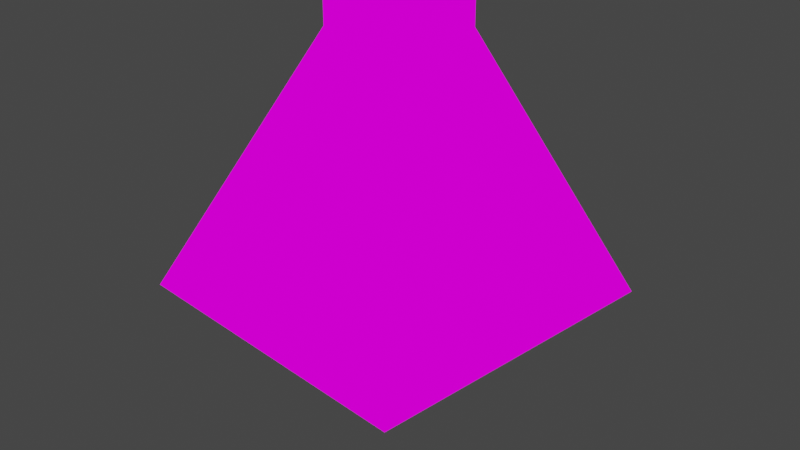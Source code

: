 # Source: walls_tilemap_2.blend  (saved by Blender 2.83.21; exported with 4.5.12 LTS)
import bpy
from mathutils import Matrix  # noqa: F401  (used for matrix-valued properties, if any)

bpy.ops.wm.read_factory_settings(use_empty=True)
scene = bpy.context.scene
scene.name = 'Scene'

# ---- collections
col_collection = bpy.data.collections.new('Collection'); scene.collection.children.link(col_collection)
col_rock_tiles = bpy.data.collections.new('Rock Tiles'); scene.collection.children.link(col_rock_tiles)

# ---- images (referenced by path relative to the original .blend; pixels are not part of the script)
import os
ASSET_DIR = os.environ.get("B2B_ASSET_DIR", "")  # directory of the original .blend (textures are referenced by path, not embedded)
HERE = os.path.dirname(os.path.abspath(__file__))  # packed textures are extracted next to this script under _unpacked/

def load_image(name, relpath, width, height, colorspace="sRGB"):
    """Load a texture the original file referenced (path relative to the .blend, or extracted next to this script)."""
    p = next((c for c in (os.path.join(HERE, relpath), os.path.join(ASSET_DIR, relpath)) if relpath and os.path.exists(c)), "")
    if p:
        img = bpy.data.images.load(p, check_existing=True)
        img.name = name
    else:  # same state as the original file: an image datablock whose file is absent (Cycles renders it pink)
        img = bpy.data.images.new(name, width, height)
        img.source = "FILE"
        img.filepath = "//" + (relpath or name)
    img.colorspace_settings.name = colorspace
    return img
img_walls_tileset_png = load_image('walls_tileset.png', 'Tilesets/walls_tileset.png', 1024, 1024, 'sRGB')

# ---- materials (node trees are filled in below, after node groups)
mat_walls_tileset = bpy.data.materials.new('walls_tileset')
mat_walls_tileset.alpha_threshold = 0.0
mat_walls_tileset.use_transparent_shadow = False
mat_walls_tileset.line_color = (0.0, 0.0, 0.0, 1.0)

# ---- material node trees
mat_walls_tileset.use_nodes = True; mat_walls_tileset.node_tree.nodes.clear()
_N = mat_walls_tileset.node_tree.nodes; _L = mat_walls_tileset.node_tree.links
n0 = _N.new('ShaderNodeOutputMaterial'); n0.name = 'Material Output'; n0.location = (400, 0)
n1 = _N.new('ShaderNodeLightPath'); n1.name = 'Light Path'; n1.location = (0, 250)
n2 = _N.new('ShaderNodeBsdfTransparent'); n2.name = 'Transparent BSDF'; n2.location = (-200, -100)
n3 = _N.new('ShaderNodeEmission'); n3.name = 'Emission'; n3.location = (-200, -200)
n4 = _N.new('ShaderNodeMixShader'); n4.name = 'Mix Shader'; n4.location = (200, 0)
n5 = _N.new('ShaderNodeMixShader'); n5.name = 'Mix Shader.001'; n5.location = (0, -100)
n6 = _N.new('ShaderNodeTexImage'); n6.name = 'Image Texture'; n6.location = (-500, 100)
n6.image = img_walls_tileset_png
n6.interpolation = 'Closest'
_L.new(n6.outputs[0], n3.inputs[0])
_L.new(n6.outputs[1], n5.inputs[0])
_L.new(n2.outputs[0], n5.inputs[1])
_L.new(n2.outputs[0], n4.inputs[1])
_L.new(n3.outputs[0], n5.inputs[2])
_L.new(n5.outputs[0], n4.inputs[2])
_L.new(n1.outputs[0], n4.inputs[0])
_L.new(n4.outputs[0], n0.inputs[0])
n0.is_active_output = True

# ---- world
world_world = bpy.data.worlds.new('World'); scene.world = world_world
world_world.use_nodes = True; world_world.node_tree.nodes.clear()
_N = world_world.node_tree.nodes; _L = world_world.node_tree.links
n0 = _N.new('ShaderNodeOutputWorld'); n0.name = 'World Output'; n0.location = (300, 300)
n1 = _N.new('ShaderNodeBackground'); n1.name = 'Background'; n1.location = (10, 300)
n1.inputs[0].default_value = (0.05088, 0.05088, 0.05088, 1.0)
_L.new(n1.outputs[0], n0.inputs[0])
n0.is_active_output = True
world_world.color = (0.05088, 0.05088, 0.05088)
world_world.use_sun_shadow = False
world_world.sun_shadow_jitter_overblur = 0.0

# ---- cameras
cam_camera = bpy.data.cameras.new('Camera')
cam_camera.clip_end = 100.0
cam_camera.ortho_scale = 7.314

# ---- lights
light_light = bpy.data.lights.new('Light', 'POINT')
light_light.transmission_factor = 0.0
light_light.energy = 1000.0
light_light.shadow_soft_size = 0.1
light_light.shadow_maximum_resolution = 0.006
light_light.use_absolute_resolution = True

# ---- meshes
me_cube = bpy.data.meshes.new('Cube')
me_cube.from_pydata([], [], [])
_uv = me_cube.uv_layers.new(name='UVMap')
_uv.uv.foreach_set('vector', [])
me_cube.materials.append(mat_walls_tileset)
me_cube.use_remesh_preserve_volume = False
me_cube.use_remesh_preserve_attributes = False
me_cube.use_mirror_vertex_groups = False
me_cube.update()
me_cube_001 = bpy.data.meshes.new('Cube.001')
me_cube_001.from_pydata([(-0.5, -0.5, 0.0), (0.5, -0.5, 0.0), (0.5, 0.5, 0.0), (-0.5, 0.5, 0.0)], [], [(0, 1, 2, 3)])
_uv = me_cube_001.uv_layers.new(name='UVMap')
_uv.uv.foreach_set('vector', [0.1112, 0.6251, 0.2221, 0.6251, 0.2221, 0.7499, 0.1112, 0.7499])
me_cube_001.materials.append(mat_walls_tileset)
me_cube_001.use_remesh_preserve_volume = False
me_cube_001.use_remesh_preserve_attributes = False
me_cube_001.use_mirror_vertex_groups = False
me_cube_001.update()
me_cube_002 = bpy.data.meshes.new('Cube.002')
me_cube_002.from_pydata([(-0.5, -0.5, 0.0), (0.5, -0.5, 1.0), (-0.5, -0.5, 1.0), (-0.5, 0.5, 0.0), (0.5, -0.5, 0.0), (0.5, 0.5, 0.0)], [], [(0, 4, 1, 2), (3, 0, 4, 5)])
_uv = me_cube_002.uv_layers.new(name='UVMap')
_uv.uv.foreach_set('vector', [0.1112, 0.5001, 0.2221, 0.5001, 0.2221, 0.6249, 0.1112, 0.6249, 8.68e-05, 0.8751, 0.111, 0.8751, 0.111, 0.9999, 8.68e-05, 0.9999])
me_cube_002.materials.append(mat_walls_tileset)
me_cube_002.use_remesh_preserve_volume = False
me_cube_002.use_remesh_preserve_attributes = False
me_cube_002.use_mirror_vertex_groups = False
me_cube_002.update()
me_cube_003 = bpy.data.meshes.new('Cube.003')
me_cube_003.from_pydata([(-0.5, -0.5, 1.0), (0.5, 0.5, 1.0), (0.5, -0.5, 1.0), (-0.5, 0.5, 0.0), (-0.5, -0.5, 0.0), (0.5, -0.5, 0.0), (0.5, 0.5, 0.0)], [], [(4, 5, 2, 0), (5, 6, 1, 2), (3, 4, 5, 6)])
_uv = me_cube_003.uv_layers.new(name='UVMap')
_uv.uv.foreach_set('vector', [0.2223, 0.5001, 0.3332, 0.5001, 0.3332, 0.6249, 0.2223, 0.6249, 8.68e-05, 0.5001, 0.111, 0.5001, 0.111, 0.6249, 8.68e-05, 0.6249, 8.68e-05, 0.8751, 0.111, 0.8751, 0.111, 0.9999, 8.68e-05, 0.9999])
me_cube_003.materials.append(mat_walls_tileset)
me_cube_003.use_remesh_preserve_volume = False
me_cube_003.use_remesh_preserve_attributes = False
me_cube_003.use_mirror_vertex_groups = False
me_cube_003.update()
me_cube_011 = bpy.data.meshes.new('Cube.011')
me_cube_011.from_pydata([(-0.5, -0.5, 0.25), (0.5, 0.5, 0.25), (0.5, -0.5, 0.25), (-0.5, 0.5, 0.0), (-0.5, -0.5, 0.0), (0.5, -0.5, 0.0), (0.5, 0.5, 0.0)], [], [(4, 5, 2, 0), (5, 6, 1, 2), (3, 4, 5, 6)])
_uv = me_cube_011.uv_layers.new(name='UVMap')
_uv.uv.foreach_set('vector', [0.2223, 0.5001, 0.3332, 0.5001, 0.3332, 0.5312, 0.2223, 0.5312, 8.68e-05, 0.5001, 0.111, 0.5001, 0.111, 0.5312, 8.68e-05, 0.5312, 8.68e-05, 0.8751, 0.111, 0.8751, 0.111, 0.9999, 8.68e-05, 0.9999])
me_cube_011.materials.append(mat_walls_tileset)
me_cube_011.use_remesh_preserve_volume = False
me_cube_011.use_remesh_preserve_attributes = False
me_cube_011.use_mirror_vertex_groups = False
me_cube_011.update()
me_cube_010 = bpy.data.meshes.new('Cube.010')
me_cube_010.from_pydata([(0.5, -0.5, 0.25), (-0.5, -0.5, 0.0), (-0.5, 0.5, 0.0), (-0.5, -0.5, 0.25), (0.5, -0.5, 0.0), (0.5, 0.5, 0.0)], [], [(1, 4, 0, 3), (2, 1, 4, 5)])
_uv = me_cube_010.uv_layers.new(name='UVMap')
_uv.uv.foreach_set('vector', [0.1112, 0.5001, 0.2221, 0.5001, 0.2221, 0.5312, 0.1112, 0.5312, 8.68e-05, 0.8751, 0.111, 0.8751, 0.111, 0.9999, 8.68e-05, 0.9999])
me_cube_010.materials.append(mat_walls_tileset)
me_cube_010.use_remesh_preserve_volume = False
me_cube_010.use_remesh_preserve_attributes = False
me_cube_010.use_mirror_vertex_groups = False
me_cube_010.update()
me_cube_009 = bpy.data.meshes.new('Cube.009')
me_cube_009.from_pydata([(-0.5, -0.5, 0.5), (0.5, 0.5, 0.5), (0.5, -0.5, 0.5), (-0.5, 0.5, 0.0), (-0.5, -0.5, 0.0), (0.5, -0.5, 0.0), (0.5, 0.5, 0.0)], [], [(4, 5, 2, 0), (5, 6, 1, 2), (3, 4, 5, 6)])
_uv = me_cube_009.uv_layers.new(name='UVMap')
_uv.uv.foreach_set('vector', [0.2223, 0.5001, 0.3332, 0.5001, 0.3332, 0.5624, 0.2223, 0.5624, 8.68e-05, 0.5001, 0.111, 0.5001, 0.111, 0.5624, 8.68e-05, 0.5624, 8.68e-05, 0.8751, 0.111, 0.8751, 0.111, 0.9999, 8.68e-05, 0.9999])
me_cube_009.materials.append(mat_walls_tileset)
me_cube_009.use_remesh_preserve_volume = False
me_cube_009.use_remesh_preserve_attributes = False
me_cube_009.use_mirror_vertex_groups = False
me_cube_009.update()
me_cube_008 = bpy.data.meshes.new('Cube.008')
me_cube_008.from_pydata([(-0.5, -0.5, 0.0), (0.5, -0.5, 0.5), (-0.5, -0.5, 0.5), (-0.5, 0.5, 0.0), (0.5, -0.5, 0.0), (0.5, 0.5, 0.0)], [], [(0, 4, 1, 2), (3, 0, 4, 5)])
_uv = me_cube_008.uv_layers.new(name='UVMap')
_uv.uv.foreach_set('vector', [0.1112, 0.5001, 0.2221, 0.5001, 0.2221, 0.5624, 0.1112, 0.5624, 8.68e-05, 0.8751, 0.111, 0.8751, 0.111, 0.9999, 8.68e-05, 0.9999])
me_cube_008.materials.append(mat_walls_tileset)
me_cube_008.use_remesh_preserve_volume = False
me_cube_008.use_remesh_preserve_attributes = False
me_cube_008.use_mirror_vertex_groups = False
me_cube_008.update()
me_cube_005 = bpy.data.meshes.new('Cube.005')
me_cube_005.from_pydata([(-0.5, -0.5, 0.0), (0.5, 0.5, 0.0), (-0.5, -0.5, 1.0), (-0.5, -0.5, 2.0), (0.5, 0.5, 1.0), (0.5, -0.5, 1.0), (0.5, 0.5, 2.0), (0.5, -0.5, 2.0), (-0.5, 0.5, 0.0), (0.5, -0.5, 0.0)], [], [(0, 9, 5, 2), (2, 5, 7, 3), (9, 1, 4, 5), (5, 4, 6, 7), (8, 0, 9, 1)])
_uv = me_cube_005.uv_layers.new(name='UVMap')
_uv.uv.foreach_set('vector', [0.2223, 0.5001, 0.3332, 0.5001, 0.3332, 0.6249, 0.2223, 0.6249, 0.2223, 0.7501, 0.3332, 0.7501, 0.3332, 0.8749, 0.2223, 0.8749, 8.68e-05, 0.5001, 0.111, 0.5001, 0.111, 0.6249, 8.68e-05, 0.6249, 8.68e-05, 0.6251, 0.111, 0.6251, 0.111, 0.7499, 8.68e-05, 0.7499, 8.68e-05, 0.8751, 0.111, 0.8751, 0.111, 0.9999, 8.68e-05, 0.9999])
me_cube_005.materials.append(mat_walls_tileset)
me_cube_005.use_remesh_preserve_volume = False
me_cube_005.use_remesh_preserve_attributes = False
me_cube_005.use_mirror_vertex_groups = False
me_cube_005.update()
me_cube_004 = bpy.data.meshes.new('Cube.004')
me_cube_004.from_pydata([(-0.5, -0.5, 0.0), (-0.5, -0.5, 1.0), (0.5, -0.5, 1.0), (0.5, -0.5, 2.0), (-0.5, -0.5, 2.0), (-0.5, 0.5, 0.0), (0.5, -0.5, 0.0), (0.5, 0.5, 0.0)], [], [(0, 6, 2, 1), (1, 2, 3, 4), (5, 0, 6, 7)])
_uv = me_cube_004.uv_layers.new(name='UVMap')
_uv.uv.foreach_set('vector', [0.1112, 0.5001, 0.2221, 0.5001, 0.2221, 0.6249, 0.1112, 0.6249, 0.1112, 0.7501, 0.2221, 0.7501, 0.2221, 0.8749, 0.1112, 0.8749, 8.68e-05, 0.8751, 0.111, 0.8751, 0.111, 0.9999, 8.68e-05, 0.9999])
me_cube_004.materials.append(mat_walls_tileset)
me_cube_004.use_remesh_preserve_volume = False
me_cube_004.use_remesh_preserve_attributes = False
me_cube_004.use_mirror_vertex_groups = False
me_cube_004.update()
me_cube_007 = bpy.data.meshes.new('Cube.007')
me_cube_007.from_pydata([(-0.5, -0.5, 0.0), (0.5, 0.5, 3.0), (-0.5, -0.5, 1.0), (-0.5, -0.5, 2.0), (0.5, -0.5, 3.0), (-0.5, -0.5, 3.0), (0.5, 0.5, 1.0), (0.5, -0.5, 1.0), (0.5, 0.5, 2.0), (0.5, -0.5, 2.0), (-0.5, 0.5, 0.0), (0.5, -0.5, 0.0), (0.5, 0.5, 0.0)], [], [(0, 11, 7, 2), (2, 7, 9, 3), (3, 9, 4, 5), (11, 12, 6, 7), (7, 6, 8, 9), (9, 8, 1, 4), (10, 0, 11, 12)])
_uv = me_cube_007.uv_layers.new(name='UVMap')
_uv.uv.foreach_set('vector', [0.2223, 0.5001, 0.3332, 0.5001, 0.3332, 0.6249, 0.2223, 0.6249, 0.2223, 0.6251, 0.3332, 0.6251, 0.3332, 0.7499, 0.2223, 0.7499, 0.2223, 0.7501, 0.3332, 0.7501, 0.3332, 0.8749, 0.2223, 0.8749, 8.68e-05, 0.5001, 0.111, 0.5001, 0.111, 0.6249, 8.68e-05, 0.6249, 8.68e-05, 0.6251, 0.111, 0.6251, 0.111, 0.7499, 8.68e-05, 0.7499, 8.68e-05, 0.7501, 0.111, 0.7501, 0.111, 0.8749, 8.68e-05, 0.8749, 8.68e-05, 0.8751, 0.111, 0.8751, 0.111, 0.9999, 8.68e-05, 0.9999])
me_cube_007.materials.append(mat_walls_tileset)
me_cube_007.use_remesh_preserve_volume = False
me_cube_007.use_remesh_preserve_attributes = False
me_cube_007.use_mirror_vertex_groups = False
me_cube_007.update()
me_cube_006 = bpy.data.meshes.new('Cube.006')
me_cube_006.from_pydata([(-0.5, -0.5, 0.0), (-0.5, -0.5, 1.0), (-0.5, -0.5, 2.0), (0.5, -0.5, 1.0), (0.5, -0.5, 2.0), (0.5, -0.5, 3.0), (-0.5, -0.5, 3.0), (-0.5, 0.5, 0.0), (0.5, -0.5, 0.0), (0.5, 0.5, 0.0)], [], [(0, 8, 3, 1), (1, 3, 4, 2), (2, 4, 5, 6), (7, 0, 8, 9)])
_uv = me_cube_006.uv_layers.new(name='UVMap')
_uv.uv.foreach_set('vector', [0.1112, 0.5001, 0.2221, 0.5001, 0.2221, 0.6249, 0.1112, 0.6249, 0.1112, 0.6251, 0.2221, 0.6251, 0.2221, 0.7499, 0.1112, 0.7499, 0.1112, 0.7501, 0.2221, 0.7501, 0.2221, 0.8749, 0.1112, 0.8749, 8.68e-05, 0.8751, 0.111, 0.8751, 0.111, 0.9999, 8.68e-05, 0.9999])
me_cube_006.materials.append(mat_walls_tileset)
me_cube_006.use_remesh_preserve_volume = False
me_cube_006.use_remesh_preserve_attributes = False
me_cube_006.use_mirror_vertex_groups = False
me_cube_006.update()
me_cube_012 = bpy.data.meshes.new('Cube.012')
me_cube_012.from_pydata([(-0.5, -0.5, 0.0), (0.5, 0.5, 0.25), (-0.5, 0.5, 0.25), (-0.5, 0.5, 0.0), (0.5, -0.5, 0.0), (0.5, 0.5, 0.0)], [], [(0, 4, 1, 2), (3, 0, 4, 5), (5, 4, 1), (0, 2, 3), (2, 1, 5, 3)])
_uv = me_cube_012.uv_layers.new(name='UVMap')
_uv.uv.foreach_set('vector', [0.1112, 0.5001, 0.2221, 0.5001, 0.2221, 0.6249, 0.1112, 0.6249, 8.68e-05, 0.8751, 0.111, 0.8751, 0.111, 0.9999, 8.68e-05, 0.9999, 0.3334, 0.5001, 0.2223, 0.5001, 0.3334, 0.5313, 8.68e-05, 0.5001, 0.1112, 0.5313, 0.1112, 0.5001, 0.2223, 0.5313, 0.1112, 0.5313, 0.1112, 0.5001, 0.2223, 0.5001])
me_cube_012.materials.append(mat_walls_tileset)
me_cube_012.use_remesh_preserve_volume = False
me_cube_012.use_remesh_preserve_attributes = False
me_cube_012.use_mirror_vertex_groups = False
me_cube_012.update()
me_cube_015 = bpy.data.meshes.new('Cube.015')
me_cube_015.from_pydata([(-0.5, -0.5, 0.0), (0.5, 0.5, 0.0), (-0.5, 0.5, 0.25), (-0.5, 0.5, 0.0), (0.5, -0.5, 0.0)], [], [(0, 4, 2), (2, 4, 1), (3, 0, 4, 1)])
_uv = me_cube_015.uv_layers.new(name='UVMap')
_uv.uv.foreach_set('vector', [0.2223, 0.5001, 0.3332, 0.5001, 0.2223, 0.6249, 0.111, 0.6249, 8.68e-05, 0.5001, 0.111, 0.5001, 8.68e-05, 0.8751, 0.111, 0.8751, 0.111, 0.9999, 8.68e-05, 0.9999])
me_cube_015.materials.append(mat_walls_tileset)
me_cube_015.use_remesh_preserve_volume = False
me_cube_015.use_remesh_preserve_attributes = False
me_cube_015.use_mirror_vertex_groups = False
me_cube_015.update()
me_cube_013 = bpy.data.meshes.new('Cube.013')
me_cube_013.from_pydata([(-0.5, -1.5, 0.0), (0.5, -1.5, 0.0), (-0.5, 0.5, 1.0), (-0.5, -0.5, 0.0), (0.5, -0.5, 0.0), (0.5, 0.5, 0.0), (-0.5, 0.5, 0.0), (0.5, 0.5, 1.0), (0.5, -0.4688, 1.031), (-0.5, -0.4688, 1.031), (0.5, 0.5, 2.0), (-0.5, 0.5, 2.0)], [], [(0, 1, 4, 3), (3, 4, 5, 6), (5, 6, 2, 7), (7, 2, 11, 10), (0, 1, 8, 9), (9, 8, 10, 11), (9, 11, 2), (3, 0, 9), (9, 3, 6, 2), (7, 10, 8), (8, 4, 1), (4, 5, 7, 8)])
_uv = me_cube_013.uv_layers.new(name='UVMap')
_uv.uv.foreach_set('vector', [0.1112, 0.5001, 0.2221, 0.5001, 0.2221, 0.6249, 0.1112, 0.6249, 0.1112, 0.6251, 0.2221, 0.6251, 0.2221, 0.7499, 0.1112, 0.7499, 0.1112, 0.5001, 0.2221, 0.5001, 0.2221, 0.6249, 0.1112, 0.6249, 0.1112, 0.6251, 0.2221, 0.6251, 0.2221, 0.7499, 0.1112, 0.7499, 0.1112, 0.5001, 0.2221, 0.5001, 0.2221, 0.6249, 0.1112, 0.6249, 0.1112, 0.6251, 0.2221, 0.6251, 0.2221, 0.7499, 0.1112, 0.7499, 0.111, 0.6269, 0.006858, 0.748, 0.003385, 0.6269, 0.1129, 0.504, 0.2205, 0.5001, 0.1094, 0.6329, 0.1076, 0.627, 0.111, 0.502, -8.681e-05, 0.502, -8.681e-05, 0.623, 0.3332, 0.6251, 0.3298, 0.7501, 0.2256, 0.629, 0.2205, 0.6329, 0.217, 0.504, 0.1094, 0.5001, 0.2221, 0.502, 0.3332, 0.502, 0.3332, 0.623, 0.2256, 0.627])
me_cube_013.materials.append(mat_walls_tileset)
me_cube_013.use_remesh_preserve_volume = False
me_cube_013.use_remesh_preserve_attributes = False
me_cube_013.use_mirror_vertex_groups = False
me_cube_013.update()
me_cube_016 = bpy.data.meshes.new('Cube.016')
me_cube_016.from_pydata([(-0.5, -1.5, 0.0), (1.5, 0.5, 0.0), (-0.5, -0.5, 0.0), (1.5, -0.5, 0.0), (-0.5, 0.5, 0.0), (0.5, -0.4688, 1.031), (-0.5, -0.4688, 1.031), (0.5, 0.5, 1.0), (1.5, -1.5, 0.0), (0.5, -1.5, 0.0), (0.5, 0.5, 0.0), (-0.5, 0.5, 2.0), (0.5, -0.5, 0.0)], [], [(0, 9, 12, 2), (2, 12, 10, 4), (3, 1, 7, 5), (5, 7, 11), (9, 8, 3, 12), (12, 3, 1, 10), (8, 3, 5), (9, 5, 6, 0), (11, 6, 5), (5, 9, 8)])
_uv = me_cube_016.uv_layers.new(name='UVMap')
_uv.uv.foreach_set('vector', [0.1112, 0.5001, 0.2221, 0.5001, 0.2221, 0.6249, 0.1112, 0.6249, 0.1112, 0.6251, 0.2221, 0.6251, 0.2221, 0.7499, 0.1112, 0.7499, 0.2223, 0.4999, 0.1112, 0.4999, 0.1112, 0.6249, 0.2223, 0.6249, 0.111, 0.6251, 0.2221, 0.6251, 0.2221, 0.7501, 0.1112, 0.5001, 0.2221, 0.5001, 0.2221, 0.6249, 0.1112, 0.6249, 0.1112, 0.6251, 0.2221, 0.6251, 0.2221, 0.7499, 0.1112, 0.7499, 8.68e-05, 0.5001, 0.1112, 0.5001, 0.1112, 0.6251, 0.2223, 0.4999, 0.2223, 0.6249, 0.1112, 0.6249, 0.1112, 0.4999, 0.1112, 0.7501, 0.1112, 0.6251, 0.2223, 0.6251, 0.2223, 0.6251, 0.2223, 0.5001, 0.3334, 0.5001])
me_cube_016.materials.append(mat_walls_tileset)
me_cube_016.use_remesh_preserve_volume = False
me_cube_016.use_remesh_preserve_attributes = False
me_cube_016.use_mirror_vertex_groups = False
me_cube_016.update()
me_cube_017 = bpy.data.meshes.new('Cube.017')
me_cube_017.from_pydata([(0.5, 0.5, 0.5), (-0.5, 0.5, 0.5), (-0.5, -0.5, 0.0), (0.5, -0.5, 0.0), (0.5, 0.5, 0.0), (-0.5, 0.5, 0.0)], [], [(5, 4, 0, 1), (2, 3, 4, 5), (2, 3, 0, 1), (4, 3, 0), (5, 1, 2)])
_uv = me_cube_017.uv_layers.new(name='UVMap')
_uv.uv.foreach_set('vector', [0.1112, 0.5001, 0.2221, 0.5001, 0.2221, 0.5624, 0.1112, 0.5624, 0.1112, 0.5001, 0.2221, 0.5001, 0.2221, 0.6249, 0.1112, 0.6249, 0.1112, 0.5001, 0.2221, 0.5001, 0.2221, 0.6249, 0.1112, 0.6249, 0.2223, 0.5001, 0.1112, 0.5001, 0.2223, 0.5626, 0.111, 0.5001, 0.111, 0.5626, 0.2221, 0.5001])
me_cube_017.materials.append(mat_walls_tileset)
me_cube_017.use_remesh_preserve_volume = False
me_cube_017.use_remesh_preserve_attributes = False
me_cube_017.use_mirror_vertex_groups = False
me_cube_017.update()
me_cube_014 = bpy.data.meshes.new('Cube.014')
me_cube_014.from_pydata([(2.5, -1.5, 0.0), (1.5, -0.5, 1.0), (-0.5, -1.5, 1.0), (-0.5, 0.5, 2.0), (0.5, 0.5, 0.0), (-0.5, 0.5, 0.0), (2.5, -0.5, 0.0), (0.5, 0.5, 1.0), (-0.5, 0.5, 3.0), (-0.5, -2.5, 0.0), (2.5, 0.5, 0.0), (-0.5, -0.5, 2.0), (2.5, -2.5, 0.0), (1.5, -2.5, 0.0), (0.5, -2.5, 0.0), (1.5, -1.5, 1.0), (1.5, -0.5, 0.0), (1.5, -1.5, 0.0), (0.5, 0.5, 2.0), (-0.5, -0.5, 0.0), (-0.5, 0.5, 1.0), (-0.5, -1.5, 0.0), (-0.5, -0.5, 1.0), (1.5, 0.5, 0.0), (1.5, 0.5, 1.0), (0.5, -1.5, 0.0), (0.5, -0.5, 0.0), (0.5, -1.5, 1.0), (0.5, -0.5, 2.0)], [], [(19, 26, 4, 5), (4, 5, 20, 7), (7, 20, 3, 18), (18, 3, 8), (21, 25, 26, 19), (9, 14, 25, 21), (9, 14, 27, 2), (2, 27, 28, 11), (11, 28, 8), (26, 16, 23, 4), (25, 17, 16, 26), (14, 13, 17, 25), (13, 12, 0, 17), (17, 0, 6, 16), (16, 6, 10, 23), (14, 13, 15, 27), (13, 12, 15), (27, 15, 28), (15, 0, 6, 1), (28, 1, 24, 18), (1, 6, 10, 24), (5, 19, 22, 20), (19, 21, 2, 22), (21, 9, 2), (20, 22, 11, 3), (22, 2, 11), (3, 11, 8), (10, 23, 24), (23, 4, 7, 24), (24, 7, 18), (15, 12, 0), (28, 15, 1), (8, 28, 18)])
_uv = me_cube_014.uv_layers.new(name='UVMap')
_uv.uv.foreach_set('vector', [8.68e-05, 0.8751, 0.111, 0.8751, 0.111, 0.9999, 8.68e-05, 0.9999, 0.2223, 0.5001, 0.3332, 0.5001, 0.3332, 0.6249, 0.2223, 0.6249, 0.2223, 0.6251, 0.3332, 0.6251, 0.3332, 0.7499, 0.2223, 0.7499, 0.2223, 0.7501, 0.3332, 0.7501, 0.3332, 0.8749, 8.68e-05, 0.8751, 0.111, 0.8751, 0.111, 0.9999, 8.68e-05, 0.9999, 8.68e-05, 0.8751, 0.111, 0.8751, 0.111, 0.9999, 8.68e-05, 0.9999, 8.68e-05, 0.5001, 0.111, 0.5001, 0.111, 0.6249, 8.68e-05, 0.6249, 8.68e-05, 0.6251, 0.111, 0.6251, 0.111, 0.7499, 8.68e-05, 0.7499, 8.68e-05, 0.7501, 0.111, 0.7501, 8.68e-05, 0.8749, 8.68e-05, 0.8751, 0.111, 0.8751, 0.111, 0.9999, 8.68e-05, 0.9999, 8.68e-05, 0.8751, 0.111, 0.8751, 0.111, 0.9999, 8.68e-05, 0.9999, 8.68e-05, 0.8751, 0.111, 0.8751, 0.111, 0.9999, 8.68e-05, 0.9999, 8.68e-05, 0.8751, 0.111, 0.8751, 0.111, 0.9999, 8.68e-05, 0.9999, 8.68e-05, 0.8751, 0.111, 0.8751, 0.111, 0.9999, 8.68e-05, 0.9999, 8.68e-05, 0.8751, 0.111, 0.8751, 0.111, 0.9999, 8.68e-05, 0.9999, 0.1112, 0.5001, 0.2221, 0.5001, 0.2221, 0.6249, 0.1112, 0.6249, 0.2223, 0.5001, 0.3332, 0.5001, 0.2223, 0.6249, 0.1112, 0.6251, 0.2221, 0.6251, 0.1112, 0.7499, 0.2223, 0.6251, 0.3332, 0.6251, 0.3332, 0.7499, 0.2223, 0.7499, 0.1112, 0.7501, 0.2221, 0.7501, 0.2221, 0.8749, 0.1112, 0.8749, 0.2223, 0.7501, 0.3332, 0.7501, 0.3332, 0.8749, 0.2223, 0.8749, 8.68e-05, 0.5001, 0.111, 0.5001, 0.111, 0.6249, 8.68e-05, 0.6249, 0.1112, 0.5001, 0.2221, 0.5001, 0.2221, 0.6249, 0.1112, 0.6249, 0.2223, 0.5001, 0.3332, 0.6249, 0.2223, 0.6249, 8.68e-05, 0.6251, 0.111, 0.6251, 0.111, 0.7499, 8.68e-05, 0.7499, 0.1112, 0.6251, 0.2221, 0.7499, 0.1112, 0.7499, 8.68e-05, 0.7501, 0.111, 0.8749, 8.68e-05, 0.8749, 8.68e-05, 0.5001, 0.111, 0.5001, 0.111, 0.6249, 0.1112, 0.5001, 0.2221, 0.5001, 0.2221, 0.6249, 0.1112, 0.6249, 0.1112, 0.6251, 0.2221, 0.6251, 0.2221, 0.7499, 0.2223, 0.6249, 0.3332, 0.5001, 0.3332, 0.6249, 0.1112, 0.7499, 0.2221, 0.6251, 0.2221, 0.7499, 8.68e-05, 0.8749, 0.111, 0.7501, 0.111, 0.8749])
me_cube_014.materials.append(mat_walls_tileset)
me_cube_014.use_remesh_preserve_volume = False
me_cube_014.use_remesh_preserve_attributes = False
me_cube_014.use_mirror_vertex_groups = False
me_cube_014.update()
me_cube_018 = bpy.data.meshes.new('Cube.018')
me_cube_018.from_pydata([(0.5, -1.5, 0.0), (0.5, 0.5, 0.0), (0.5, -0.5, 2.0), (0.5, -0.5, 1.0), (-0.5, 0.5, 2.0), (0.5, 0.5, 2.0), (-0.5, -0.5, 1.0), (0.5, 0.5, 3.0), (0.5, 0.5, 1.0), (-0.5, 0.5, 0.0), (0.5, -2.5, 0.0), (-0.5, -2.5, 0.0), (-0.5, -1.5, 1.0), (-0.5, 0.5, 1.0), (0.5, -1.5, 1.0), (-0.5, -1.5, 0.0), (-0.5, -0.5, 0.0), (-0.5, 0.5, 3.0), (-0.5, -0.5, 2.0), (0.5, -0.5, 0.0)], [], [(9, 1, 8, 13), (13, 8, 5, 4), (4, 5, 7, 17), (16, 19, 1, 9), (15, 0, 19, 16), (11, 10, 0, 15), (11, 10, 14, 12), (12, 14, 2, 18), (18, 2, 7, 17), (16, 9, 13, 6), (6, 13, 4, 18), (18, 4, 17), (15, 16, 6, 12), (12, 6, 18), (15, 12, 11), (19, 1, 8, 3), (3, 8, 5, 2), (2, 5, 7), (0, 19, 3, 14), (14, 3, 2), (0, 10, 14)])
_uv = me_cube_018.uv_layers.new(name='UVMap')
_uv.uv.foreach_set('vector', [0.1112, 0.5001, 0.2221, 0.5001, 0.2221, 0.6249, 0.1112, 0.6249, 0.1112, 0.6251, 0.2221, 0.6251, 0.2221, 0.7499, 0.1112, 0.7499, 0.1112, 0.7501, 0.2221, 0.7501, 0.2221, 0.8749, 0.1112, 0.8749, 8.68e-05, 0.8751, 0.111, 0.8751, 0.111, 0.9999, 8.68e-05, 0.9999, 8.68e-05, 0.8751, 0.111, 0.8751, 0.111, 0.9999, 8.68e-05, 0.9999, 8.68e-05, 0.8751, 0.111, 0.8751, 0.111, 0.9999, 8.68e-05, 0.9999, 0.1112, 0.5001, 0.2221, 0.5001, 0.2221, 0.6249, 0.1112, 0.6249, 0.1112, 0.6251, 0.2221, 0.6251, 0.2221, 0.7499, 0.1112, 0.7499, 0.1112, 0.7501, 0.2221, 0.7501, 0.2221, 0.8749, 0.1112, 0.8749, 0.111, 0.5001, 8.68e-05, 0.5001, 8.68e-05, 0.6249, 0.111, 0.6249, 0.111, 0.6251, 8.68e-05, 0.6251, 8.68e-05, 0.7499, 0.111, 0.7499, 0.111, 0.7501, 8.68e-05, 0.7501, 8.68e-05, 0.8749, 0.1112, 0.5001, 0.2221, 0.5001, 0.2221, 0.6249, 0.1112, 0.6249, 0.1112, 0.6251, 0.2221, 0.6251, 0.2221, 0.7499, 0.111, 0.5001, 0.111, 0.6251, 0.2221, 0.5001, 0.2223, 0.5001, 0.3332, 0.5001, 0.3332, 0.6249, 0.2223, 0.6249, 0.2223, 0.6251, 0.3332, 0.6251, 0.3332, 0.7499, 0.2223, 0.7499, 0.2223, 0.7501, 0.3332, 0.7501, 0.3332, 0.8749, 0.1112, 0.5001, 0.2221, 0.5001, 0.2221, 0.6249, 0.1112, 0.6249, 0.1112, 0.6251, 0.2221, 0.6251, 0.2221, 0.7499, 0.2221, 0.5001, 0.111, 0.5001, 0.2221, 0.6251])
me_cube_018.materials.append(mat_walls_tileset)
me_cube_018.use_remesh_preserve_volume = False
me_cube_018.use_remesh_preserve_attributes = False
me_cube_018.use_mirror_vertex_groups = False
me_cube_018.update()
me_cube_019 = bpy.data.meshes.new('Cube.019')
me_cube_019.from_pydata([(-0.5, 0.5, 0.0), (0.5, 0.5, 1.0), (-0.5, 0.5, 1.0), (-0.5, -0.5, 0.0), (0.5, -0.5, 0.0), (0.5, 0.5, 0.0)], [], [(0, 5, 1, 2), (3, 4, 5, 0), (0, 3, 2), (4, 5, 1), (3, 4, 1, 2)])
_uv = me_cube_019.uv_layers.new(name='UVMap')
_uv.uv.foreach_set('vector', [0.1112, 0.5001, 0.2221, 0.5001, 0.2221, 0.6249, 0.1112, 0.6249, 8.68e-05, 0.8751, 0.111, 0.8751, 0.111, 0.9999, 8.68e-05, 0.9999, 8.68e-05, 0.5001, 0.111, 0.6249, 8.68e-05, 0.6249, 0.2223, 0.5001, 0.3332, 0.5001, 0.3332, 0.6249, 0.1112, 0.5001, 0.2221, 0.5001, 0.2221, 0.6249, 0.1112, 0.6249])
me_cube_019.materials.append(mat_walls_tileset)
me_cube_019.use_remesh_preserve_volume = False
me_cube_019.use_remesh_preserve_attributes = False
me_cube_019.use_mirror_vertex_groups = False
me_cube_019.update()
me_cube_020 = bpy.data.meshes.new('Cube.020')
me_cube_020.from_pydata([(-0.5, 0.5, 0.0), (0.5, 0.5, 0.0), (-0.5, 0.5, 1.0), (0.5, -0.5, 0.0), (-0.5, -0.5, 0.0)], [], [(4, 3, 1, 0), (4, 0, 2), (2, 3, 1), (1, 0, 2), (4, 3, 2)])
_uv = me_cube_020.uv_layers.new(name='UVMap')
_uv.uv.foreach_set('vector', [8.68e-05, 0.8751, 0.111, 0.8751, 0.111, 0.9999, 8.68e-05, 0.9999, 0.2223, 0.5001, 0.3332, 0.5001, 0.3332, 0.6249, 0.2223, 0.6249, 0.3332, 0.5001, 0.3332, 0.6249, 0.2221, 0.5001, 0.3332, 0.5001, 0.3332, 0.6251, 0.2223, 0.5001, 0.3332, 0.5001, 0.2223, 0.6249])
me_cube_020.materials.append(mat_walls_tileset)
me_cube_020.use_remesh_preserve_volume = False
me_cube_020.use_remesh_preserve_attributes = False
me_cube_020.use_mirror_vertex_groups = False
me_cube_020.update()

# ---- objects
ob_empty = bpy.data.objects.new('empty', me_cube)
ob_light = bpy.data.objects.new('_Light', light_light)
ob_camera = bpy.data.objects.new('_Camera', cam_camera)
ob_rock_00_floor = bpy.data.objects.new('rock 00 floor', me_cube_001)
ob_rock_32_a_wall = bpy.data.objects.new('rock 32 a_wall', me_cube_002)
ob_rock_32_b_corner = bpy.data.objects.new('rock 32 b_corner', me_cube_003)
ob_rock_08_b_corner = bpy.data.objects.new('rock 08 b_corner', me_cube_011)
ob_rock_08_a_wall = bpy.data.objects.new('rock 08 a_wall', me_cube_010)
ob_rock_16_b_corner = bpy.data.objects.new('rock 16 b_corner', me_cube_009)
ob_rock_16_a_wall = bpy.data.objects.new('rock 16 a_wall', me_cube_008)
ob_rock_64_b_corner = bpy.data.objects.new('rock 64 b_corner', me_cube_005)
ob_rock_64_a_wall = bpy.data.objects.new('rock 64 a_wall', me_cube_004)
ob_rock_96_b_corner = bpy.data.objects.new('rock 96 b_corner', me_cube_007)
ob_rock_96_a_wall = bpy.data.objects.new('rock 96 a_wall', me_cube_006)
ob_rock_08_c_ramp = bpy.data.objects.new('rock 08 c_ramp', me_cube_012)
ob_rock_08_d_wedge = bpy.data.objects.new('rock 08 d_wedge', me_cube_015)
ob_rock_64_c_ramp = bpy.data.objects.new('rock 64 c_ramp', me_cube_013)
ob_rock_64_d_wedge = bpy.data.objects.new('rock 64 d_wedge', me_cube_016)
ob_rock_16_c_ramp = bpy.data.objects.new('rock 16 c_ramp', me_cube_017)
ob_rock_96_d_wedge = bpy.data.objects.new('rock 96 d_wedge', me_cube_014)
ob_rock_96_c_ramp = bpy.data.objects.new('rock 96 c_ramp', me_cube_018)
ob_rock_32_c_ramp = bpy.data.objects.new('rock 32 c_ramp', me_cube_019)
ob_rock_32_d_wedge = bpy.data.objects.new('rock 32 d_wedge', me_cube_020)

# ---- transforms, parenting, visibility, modifiers, constraints
ob_empty.location = (0.0, 0.0, 0.0)
ob_empty.lock_rotations_4d = False
ob_empty.empty_display_type = 'ARROWS'
ob_empty.lineart.crease_threshold = 0.0
ob_light.location = (4.076, 1.005, 5.904)
ob_light.rotation_euler = (0.6503, 0.05522, 1.866)
ob_light.lock_rotations_4d = False
ob_light.empty_display_type = 'ARROWS'
ob_light.color = (0.0, 0.0, 0.0, 0.0)
ob_light.lineart.crease_threshold = 0.0
ob_camera.location = (7.359, -6.926, 4.958)
ob_camera.rotation_euler = (1.109, 0.0, 0.8149)
ob_camera.lock_rotations_4d = False
ob_camera.empty_display_type = 'ARROWS'
ob_camera.color = (0.0, 0.0, 0.0, 0.0)
ob_camera.display_type = 'WIRE'
ob_camera.lineart.crease_threshold = 0.0
ob_rock_00_floor.location = (0.0, 0.0, 0.0)
ob_rock_00_floor.lock_rotations_4d = False
ob_rock_00_floor.empty_display_type = 'ARROWS'
ob_rock_00_floor.lineart.crease_threshold = 0.0
ob_rock_32_a_wall.location = (0.0, 0.0, 0.0)
ob_rock_32_a_wall.lock_rotations_4d = False
ob_rock_32_a_wall.empty_display_type = 'ARROWS'
ob_rock_32_a_wall.lineart.crease_threshold = 0.0
ob_rock_32_b_corner.location = (0.0, 0.0, 0.0)
ob_rock_32_b_corner.lock_rotations_4d = False
ob_rock_32_b_corner.empty_display_type = 'ARROWS'
ob_rock_32_b_corner.lineart.crease_threshold = 0.0
ob_rock_08_b_corner.location = (0.0, 0.0, 0.0)
ob_rock_08_b_corner.lock_rotations_4d = False
ob_rock_08_b_corner.empty_display_type = 'ARROWS'
ob_rock_08_b_corner.lineart.crease_threshold = 0.0
ob_rock_08_a_wall.location = (0.0, 0.0, 0.0)
ob_rock_08_a_wall.lock_rotations_4d = False
ob_rock_08_a_wall.empty_display_type = 'ARROWS'
ob_rock_08_a_wall.lineart.crease_threshold = 0.0
ob_rock_16_b_corner.location = (0.0, 0.0, 0.0)
ob_rock_16_b_corner.lock_rotations_4d = False
ob_rock_16_b_corner.empty_display_type = 'ARROWS'
ob_rock_16_b_corner.lineart.crease_threshold = 0.0
ob_rock_16_a_wall.location = (0.0, 0.0, 0.0)
ob_rock_16_a_wall.lock_rotations_4d = False
ob_rock_16_a_wall.empty_display_type = 'ARROWS'
ob_rock_16_a_wall.lineart.crease_threshold = 0.0
ob_rock_64_b_corner.location = (0.0, 0.0, 0.0)
ob_rock_64_b_corner.lock_rotations_4d = False
ob_rock_64_b_corner.empty_display_type = 'ARROWS'
ob_rock_64_b_corner.lineart.crease_threshold = 0.0
ob_rock_64_a_wall.location = (0.0, 0.0, 0.0)
ob_rock_64_a_wall.lock_rotations_4d = False
ob_rock_64_a_wall.empty_display_type = 'ARROWS'
ob_rock_64_a_wall.lineart.crease_threshold = 0.0
ob_rock_96_b_corner.location = (0.0, 0.0, 0.0)
ob_rock_96_b_corner.lock_rotations_4d = False
ob_rock_96_b_corner.empty_display_type = 'ARROWS'
ob_rock_96_b_corner.lineart.crease_threshold = 0.0
ob_rock_96_a_wall.location = (0.0, 0.0, 0.0)
ob_rock_96_a_wall.lock_rotations_4d = False
ob_rock_96_a_wall.empty_display_type = 'ARROWS'
ob_rock_96_a_wall.lineart.crease_threshold = 0.0
ob_rock_08_c_ramp.location = (0.0, 0.0, 0.0)
ob_rock_08_c_ramp.lock_rotations_4d = False
ob_rock_08_c_ramp.empty_display_type = 'ARROWS'
ob_rock_08_c_ramp.lineart.crease_threshold = 0.0
ob_rock_08_d_wedge.location = (0.0, 0.0, 0.0)
ob_rock_08_d_wedge.lock_rotations_4d = False
ob_rock_08_d_wedge.empty_display_type = 'ARROWS'
ob_rock_08_d_wedge.lineart.crease_threshold = 0.0
ob_rock_64_c_ramp.location = (0.0, 0.0, 0.0)
ob_rock_64_c_ramp.lock_rotations_4d = False
ob_rock_64_c_ramp.empty_display_type = 'ARROWS'
ob_rock_64_c_ramp.lineart.crease_threshold = 0.0
ob_rock_64_d_wedge.location = (0.0, 0.0, 0.0)
ob_rock_64_d_wedge.lock_rotations_4d = False
ob_rock_64_d_wedge.empty_display_type = 'ARROWS'
ob_rock_64_d_wedge.lineart.crease_threshold = 0.0
ob_rock_16_c_ramp.location = (0.0, 0.0, 0.0)
ob_rock_16_c_ramp.lock_rotations_4d = False
ob_rock_16_c_ramp.empty_display_type = 'ARROWS'
ob_rock_16_c_ramp.lineart.crease_threshold = 0.0
ob_rock_96_d_wedge.location = (0.0, 0.0, 0.0)
ob_rock_96_d_wedge.lock_rotations_4d = False
ob_rock_96_d_wedge.empty_display_type = 'ARROWS'
ob_rock_96_d_wedge.lineart.crease_threshold = 0.0
ob_rock_96_c_ramp.location = (0.0, 0.0, 0.0)
ob_rock_96_c_ramp.lock_rotations_4d = False
ob_rock_96_c_ramp.empty_display_type = 'ARROWS'
ob_rock_96_c_ramp.lineart.crease_threshold = 0.0
ob_rock_32_c_ramp.location = (0.0, 0.0, 0.0)
ob_rock_32_c_ramp.lock_rotations_4d = False
ob_rock_32_c_ramp.empty_display_type = 'ARROWS'
ob_rock_32_c_ramp.lineart.crease_threshold = 0.0
ob_rock_32_d_wedge.location = (0.0, 0.0, 0.0)
ob_rock_32_d_wedge.lock_rotations_4d = False
ob_rock_32_d_wedge.empty_display_type = 'ARROWS'
ob_rock_32_d_wedge.lineart.crease_threshold = 0.0

# ---- collection membership
col_collection.objects.link(ob_empty)
col_collection.objects.link(ob_light)
col_collection.objects.link(ob_camera)
col_rock_tiles.objects.link(ob_rock_00_floor)
col_rock_tiles.objects.link(ob_rock_32_a_wall)
col_rock_tiles.objects.link(ob_rock_32_b_corner)
col_rock_tiles.objects.link(ob_rock_08_b_corner)
col_rock_tiles.objects.link(ob_rock_08_a_wall)
col_rock_tiles.objects.link(ob_rock_16_b_corner)
col_rock_tiles.objects.link(ob_rock_16_a_wall)
col_rock_tiles.objects.link(ob_rock_64_b_corner)
col_rock_tiles.objects.link(ob_rock_64_a_wall)
col_rock_tiles.objects.link(ob_rock_96_b_corner)
col_rock_tiles.objects.link(ob_rock_96_a_wall)
col_rock_tiles.objects.link(ob_rock_08_c_ramp)
col_rock_tiles.objects.link(ob_rock_08_d_wedge)
col_rock_tiles.objects.link(ob_rock_64_c_ramp)
col_rock_tiles.objects.link(ob_rock_64_d_wedge)
col_rock_tiles.objects.link(ob_rock_16_c_ramp)
col_rock_tiles.objects.link(ob_rock_96_d_wedge)
col_rock_tiles.objects.link(ob_rock_96_c_ramp)
col_rock_tiles.objects.link(ob_rock_32_c_ramp)
col_rock_tiles.objects.link(ob_rock_32_d_wedge)

# ---- scene / render settings (as saved in the file)
scene.camera = ob_camera
scene.frame_start = 1; scene.frame_end = 250; scene.frame_set(1)
scene.render.engine = 'BLENDER_EEVEE_NEXT'
scene.cycles.use_denoising = False
scene.cycles.samples = 128
scene.cycles.sampling_pattern = 'TABULATED_SOBOL'
scene.cycles.use_adaptive_sampling = False
scene.cycles.use_light_tree = False
scene.view_settings.view_transform = 'Filmic'
bpy.context.view_layer.update()
